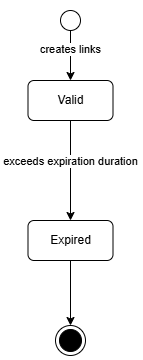

The diagram above was exported from draw.io. Its source (the exported page's mxGraphModel, read from the mxfile embedded in the PNG):
<mxGraphModel dx="1526" dy="359" grid="1" gridSize="10" guides="1" tooltips="1" connect="1" arrows="1" fold="1" page="1" pageScale="1" pageWidth="850" pageHeight="1100" math="0" shadow="0">
  <root>
    <mxCell id="0" />
    <mxCell id="1" parent="0" />
    <mxCell id="2" parent="1" style="rounded=1;whiteSpace=wrap;html=1;roundedPerimeter=1;fillColor=default;strokeColor=none;" value="" vertex="1">
      <mxGeometry height="360" width="143" x="330" y="180" as="geometry" />
    </mxCell>
    <mxCell id="3" edge="1" parent="1" source="5" style="edgeStyle=orthogonalEdgeStyle;rounded=0;orthogonalLoop=1;jettySize=auto;html=1;entryX=0.5;entryY=0;entryDx=0;entryDy=0;defaultLabelBackgroundColor=page;labelPadding=0 4;" target="9">
      <mxGeometry relative="1" as="geometry" />
    </mxCell>
    <mxCell id="4" connectable="0" parent="3" style="edgeLabel;html=1;align=center;verticalAlign=middle;resizable=0;points=[];inheritText=1;defaultLabelBackgroundColor=page;labelPadding=0 4;" value="creates links" vertex="1">
      <mxGeometry relative="1" x="-0.296" y="-1" as="geometry">
        <mxPoint as="offset" />
      </mxGeometry>
    </mxCell>
    <mxCell id="5" parent="1" style="ellipse;whiteSpace=wrap;html=1;shapeInside=1;aspect=fixed;" value="" vertex="1">
      <mxGeometry height="20" width="20" x="390" y="190" as="geometry" />
    </mxCell>
    <mxCell id="6" parent="1" style="ellipse;html=1;shape=endState;fillColor=#000000;strokeColor=#000000;" value="" vertex="1">
      <mxGeometry height="30" width="30" x="385" y="505" as="geometry" />
    </mxCell>
    <mxCell id="7" edge="1" parent="1" source="9" style="edgeStyle=orthogonalEdgeStyle;rounded=0;orthogonalLoop=1;jettySize=auto;html=1;entryX=0.5;entryY=0;entryDx=0;entryDy=0;defaultLabelBackgroundColor=page;labelPadding=0 4;" target="11">
      <mxGeometry relative="1" as="geometry" />
    </mxCell>
    <mxCell id="8" connectable="0" parent="7" style="edgeLabel;html=1;align=center;verticalAlign=middle;resizable=0;points=[];inheritText=1;defaultLabelBackgroundColor=page;labelPadding=0 4;" value="exceeds expiration duration" vertex="1">
      <mxGeometry relative="1" x="-0.198" as="geometry">
        <mxPoint as="offset" />
      </mxGeometry>
    </mxCell>
    <mxCell id="9" parent="1" style="rounded=1;whiteSpace=wrap;html=1;roundedPerimeter=1;" value="Valid" vertex="1">
      <mxGeometry height="40" width="85" x="357.5" y="260" as="geometry" />
    </mxCell>
    <mxCell id="10" edge="1" parent="1" source="11" style="edgeStyle=orthogonalEdgeStyle;rounded=0;orthogonalLoop=1;jettySize=auto;html=1;defaultLabelBackgroundColor=page;labelPadding=0 4;entryX=0.5;entryY=0;entryDx=0;entryDy=0;" target="6">
      <mxGeometry relative="1" x="-0.0769" as="geometry">
        <mxPoint x="400.05" y="505.4" as="targetPoint" />
      </mxGeometry>
    </mxCell>
    <mxCell id="11" parent="1" style="rounded=1;whiteSpace=wrap;html=1;roundedPerimeter=1;" value="Expired" vertex="1">
      <mxGeometry height="40" width="85" x="357.5" y="400" as="geometry" />
    </mxCell>
  </root>
</mxGraphModel>